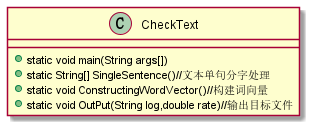

The diagram above was rendered by PlantUML. Its source (embedded in the PNG):
@startuml
class CheckText{
    + static void main(String args[])
    + static String[] SingleSentence()//文本单句分字处理
    + static void ConstructingWordVector()//构建词向量
    + static void OutPut(String log,double rate)//输出目标文件
}
@enduml